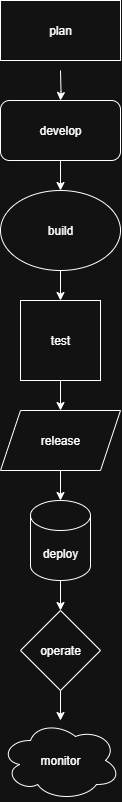

The diagram above was exported from draw.io. Its source (the exported page's mxGraphModel, read from the mxfile embedded in the PNG):
<mxGraphModel dx="655" dy="414" grid="1" gridSize="10" guides="1" tooltips="1" connect="1" arrows="1" fold="1" page="1" pageScale="1" pageWidth="850" pageHeight="1100" math="0" shadow="0">
  <root>
    <mxCell id="0" />
    <mxCell id="1" parent="0" />
    <mxCell id="iXPMedN1S2B-2_v3DNUr-12" value="" style="edgeStyle=orthogonalEdgeStyle;rounded=0;orthogonalLoop=1;jettySize=auto;html=1;" edge="1" parent="1" target="iXPMedN1S2B-2_v3DNUr-4">
      <mxGeometry relative="1" as="geometry">
        <mxPoint x="400" y="90" as="sourcePoint" />
      </mxGeometry>
    </mxCell>
    <mxCell id="iXPMedN1S2B-2_v3DNUr-13" value="" style="edgeStyle=orthogonalEdgeStyle;rounded=0;orthogonalLoop=1;jettySize=auto;html=1;" edge="1" parent="1" source="iXPMedN1S2B-2_v3DNUr-4" target="iXPMedN1S2B-2_v3DNUr-5">
      <mxGeometry relative="1" as="geometry" />
    </mxCell>
    <mxCell id="iXPMedN1S2B-2_v3DNUr-4" value="develop" style="rounded=1;whiteSpace=wrap;html=1;" vertex="1" parent="1">
      <mxGeometry x="340" y="120" width="120" height="60" as="geometry" />
    </mxCell>
    <mxCell id="iXPMedN1S2B-2_v3DNUr-15" value="" style="edgeStyle=orthogonalEdgeStyle;rounded=0;orthogonalLoop=1;jettySize=auto;html=1;" edge="1" parent="1" source="iXPMedN1S2B-2_v3DNUr-5" target="iXPMedN1S2B-2_v3DNUr-6">
      <mxGeometry relative="1" as="geometry" />
    </mxCell>
    <mxCell id="iXPMedN1S2B-2_v3DNUr-5" value="build" style="ellipse;whiteSpace=wrap;html=1;" vertex="1" parent="1">
      <mxGeometry x="340" y="210" width="120" height="80" as="geometry" />
    </mxCell>
    <mxCell id="iXPMedN1S2B-2_v3DNUr-16" value="" style="edgeStyle=orthogonalEdgeStyle;rounded=0;orthogonalLoop=1;jettySize=auto;html=1;" edge="1" parent="1" source="iXPMedN1S2B-2_v3DNUr-6" target="iXPMedN1S2B-2_v3DNUr-8">
      <mxGeometry relative="1" as="geometry" />
    </mxCell>
    <mxCell id="iXPMedN1S2B-2_v3DNUr-6" value="test" style="whiteSpace=wrap;html=1;aspect=fixed;" vertex="1" parent="1">
      <mxGeometry x="360" y="320" width="80" height="80" as="geometry" />
    </mxCell>
    <mxCell id="iXPMedN1S2B-2_v3DNUr-17" value="" style="edgeStyle=orthogonalEdgeStyle;rounded=0;orthogonalLoop=1;jettySize=auto;html=1;" edge="1" parent="1" source="iXPMedN1S2B-2_v3DNUr-8" target="iXPMedN1S2B-2_v3DNUr-9">
      <mxGeometry relative="1" as="geometry" />
    </mxCell>
    <mxCell id="iXPMedN1S2B-2_v3DNUr-8" value="release" style="shape=parallelogram;perimeter=parallelogramPerimeter;whiteSpace=wrap;html=1;fixedSize=1;" vertex="1" parent="1">
      <mxGeometry x="340" y="430" width="120" height="60" as="geometry" />
    </mxCell>
    <mxCell id="iXPMedN1S2B-2_v3DNUr-18" value="" style="edgeStyle=orthogonalEdgeStyle;rounded=0;orthogonalLoop=1;jettySize=auto;html=1;" edge="1" parent="1" source="iXPMedN1S2B-2_v3DNUr-9" target="iXPMedN1S2B-2_v3DNUr-10">
      <mxGeometry relative="1" as="geometry" />
    </mxCell>
    <mxCell id="iXPMedN1S2B-2_v3DNUr-9" value="deploy" style="shape=cylinder3;whiteSpace=wrap;html=1;boundedLbl=1;backgroundOutline=1;size=15;" vertex="1" parent="1">
      <mxGeometry x="370" y="520" width="60" height="80" as="geometry" />
    </mxCell>
    <mxCell id="iXPMedN1S2B-2_v3DNUr-19" value="" style="edgeStyle=orthogonalEdgeStyle;rounded=0;orthogonalLoop=1;jettySize=auto;html=1;" edge="1" parent="1" source="iXPMedN1S2B-2_v3DNUr-10" target="iXPMedN1S2B-2_v3DNUr-11">
      <mxGeometry relative="1" as="geometry" />
    </mxCell>
    <mxCell id="iXPMedN1S2B-2_v3DNUr-10" value="operate" style="rhombus;whiteSpace=wrap;html=1;" vertex="1" parent="1">
      <mxGeometry x="360" y="630" width="80" height="80" as="geometry" />
    </mxCell>
    <mxCell id="iXPMedN1S2B-2_v3DNUr-11" value="monitor" style="ellipse;shape=cloud;whiteSpace=wrap;html=1;" vertex="1" parent="1">
      <mxGeometry x="340" y="740" width="120" height="80" as="geometry" />
    </mxCell>
    <mxCell id="iXPMedN1S2B-2_v3DNUr-20" value="plan" style="rounded=0;whiteSpace=wrap;html=1;" vertex="1" parent="1">
      <mxGeometry x="340" y="20" width="120" height="60" as="geometry" />
    </mxCell>
  </root>
</mxGraphModel>